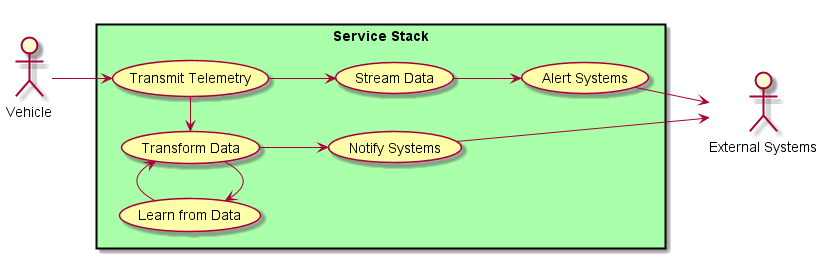

The diagram above was rendered by PlantUML. Its source (embedded in the PNG):
@startuml

left to right direction

skinparam usecase {
  BackgroundColor #ffffaa
  BackgroundColor<<Main>> #aaffff
}
actor :Vehicle: as Car
actor :External Systems: as ES


rectangle "Service Stack" #aaffaa {
    UseCase UC1 as "Transmit Telemetry"
    UseCase UC2 as "Transform Data"
    UseCase UC3 as "Stream Data"
    UseCase UC4 as "Notify Systems"
    UseCase UC5 as "Alert Systems"
    UseCase UC6 as "Learn from Data"

    Car --> UC1
    UC1 -> UC2
    UC1 --> UC3
    UC3 --> UC5
    UC2 --> UC4
    UC4 --> ES
    UC5 --> ES
    UC2 -> UC6
    UC6 -> UC2
}

@enduml